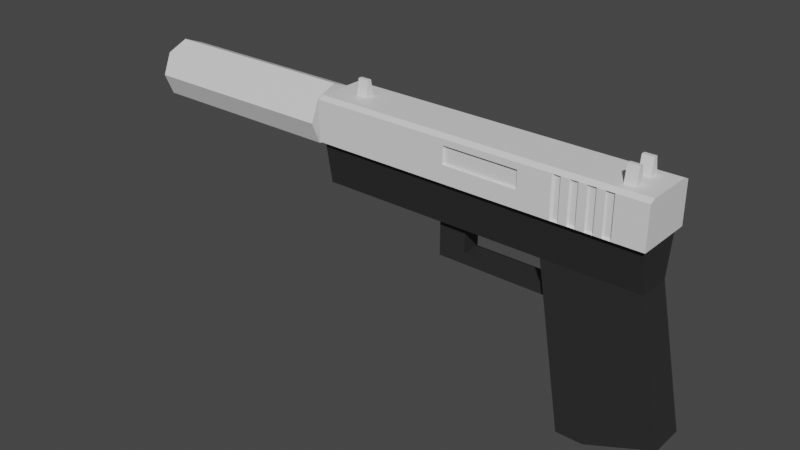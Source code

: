 # Source: PT8.blend  (saved by Blender 2.92.15; exported with 4.5.12 LTS)
import bpy
from mathutils import Matrix  # noqa: F401  (used for matrix-valued properties, if any)

bpy.ops.wm.read_factory_settings(use_empty=True)
scene = bpy.context.scene
scene.name = 'Scene'

# ---- collections
col_collection = bpy.data.collections.new('Collection'); scene.collection.children.link(col_collection)

# ---- materials (node trees are filled in below, after node groups)
mat_silencer = bpy.data.materials.new('Silencer')
mat_silencer.use_transparent_shadow = False
mat_barrel = bpy.data.materials.new('Barrel')
mat_barrel.use_transparent_shadow = False
mat_base = bpy.data.materials.new('Base')
mat_base.use_transparent_shadow = False
mat_base2 = bpy.data.materials.new('Base2')
mat_base2.use_transparent_shadow = False

# ---- material node trees
mat_silencer.use_nodes = True; mat_silencer.node_tree.nodes.clear()
_N = mat_silencer.node_tree.nodes; _L = mat_silencer.node_tree.links
n0 = _N.new('ShaderNodeBsdfPrincipled'); n0.name = 'Principled BSDF'; n0.location = (10, 300)
n0.distribution = 'GGX'
n0.subsurface_method = 'BURLEY'
n0.inputs[3].default_value = 1.45
n0.inputs[27].default_value = (0.0, 0.0, 0.0, 1.0)
n0.inputs[28].default_value = 1.0
n1 = _N.new('ShaderNodeOutputMaterial'); n1.name = 'Material Output'; n1.location = (300, 300)
_L.new(n0.outputs[0], n1.inputs[0])
n1.is_active_output = True
mat_barrel.use_nodes = True; mat_barrel.node_tree.nodes.clear()
_N = mat_barrel.node_tree.nodes; _L = mat_barrel.node_tree.links
n0 = _N.new('ShaderNodeBsdfPrincipled'); n0.name = 'Principled BSDF'; n0.location = (10, 300)
n0.distribution = 'GGX'
n0.subsurface_method = 'BURLEY'
n0.inputs[0].default_value = (0.2529, 0.2529, 0.2529, 1.0)
n0.inputs[3].default_value = 1.45
n0.inputs[27].default_value = (0.0, 0.0, 0.0, 1.0)
n0.inputs[28].default_value = 1.0
n1 = _N.new('ShaderNodeOutputMaterial'); n1.name = 'Material Output'; n1.location = (300, 300)
_L.new(n0.outputs[0], n1.inputs[0])
n1.is_active_output = True
mat_base.use_nodes = True; mat_base.node_tree.nodes.clear()
_N = mat_base.node_tree.nodes; _L = mat_base.node_tree.links
n0 = _N.new('ShaderNodeBsdfPrincipled'); n0.name = 'Principled BSDF'; n0.location = (10, 300)
n0.distribution = 'GGX'
n0.subsurface_method = 'BURLEY'
n0.inputs[0].default_value = (0.02539, 0.02539, 0.02539, 1.0)
n0.inputs[3].default_value = 1.45
n0.inputs[27].default_value = (0.0, 0.0, 0.0, 1.0)
n0.inputs[28].default_value = 1.0
n1 = _N.new('ShaderNodeOutputMaterial'); n1.name = 'Material Output'; n1.location = (300, 300)
_L.new(n0.outputs[0], n1.inputs[0])
n1.is_active_output = True
mat_base2.use_nodes = True; mat_base2.node_tree.nodes.clear()
_N = mat_base2.node_tree.nodes; _L = mat_base2.node_tree.links
n0 = _N.new('ShaderNodeBsdfPrincipled'); n0.name = 'Principled BSDF'; n0.location = (10, 300)
n0.distribution = 'GGX'
n0.subsurface_method = 'BURLEY'
n0.inputs[3].default_value = 1.45
n0.inputs[27].default_value = (0.0, 0.0, 0.0, 1.0)
n0.inputs[28].default_value = 1.0
n1 = _N.new('ShaderNodeOutputMaterial'); n1.name = 'Material Output'; n1.location = (300, 300)
_L.new(n0.outputs[0], n1.inputs[0])
n1.is_active_output = True

# ---- world
world_world = bpy.data.worlds.new('World'); scene.world = world_world
world_world.use_nodes = True; world_world.node_tree.nodes.clear()
_N = world_world.node_tree.nodes; _L = world_world.node_tree.links
n0 = _N.new('ShaderNodeOutputWorld'); n0.name = 'World Output'; n0.location = (300, 300)
n1 = _N.new('ShaderNodeBackground'); n1.name = 'Background'; n1.location = (10, 300)
n1.inputs[0].default_value = (0.05088, 0.05088, 0.05088, 1.0)
_L.new(n1.outputs[0], n0.inputs[0])
n0.is_active_output = True
world_world.color = (0.05088, 0.05088, 0.05088)
world_world.use_sun_shadow = False
world_world.sun_shadow_jitter_overblur = 0.0

# ---- meshes
me_cylinder = bpy.data.meshes.new('Cylinder')
me_cylinder.from_pydata([(-0.74, 0.112, 0.12), (-1.5, 0.112, 0.12), (-0.74, 0.0792, 0.1992), (-1.5, 0.0792, 0.1992), (-0.74, -3.522e-08, 0.232), (-1.5, -5.119e-09, 0.232), (-0.74, -0.0792, 0.1992), (-1.5, -0.0792, 0.1992), (-0.74, -0.112, 0.12), (-1.5, -0.112, 0.12), (-0.74, -0.0792, 0.0408), (-1.5, -0.0792, 0.0408), (-0.74, 1.112e-09, 0.008), (-1.5, 3.121e-08, 0.008), (-0.74, 0.0792, 0.0408), (-1.5, 0.0792, 0.0408)], [], [(0, 1, 3, 2), (2, 3, 5, 4), (4, 5, 7, 6), (6, 7, 9, 8), (8, 9, 11, 10), (10, 11, 13, 12), (3, 1, 15, 13, 11, 9, 7, 5), (12, 13, 15, 14), (14, 15, 1, 0), (0, 2, 4, 6, 8, 10, 12, 14)])
_uv = me_cylinder.uv_layers.new(name='UVMap')
_uv.uv.foreach_set('vector', [0.224, 1.0, 0.224, 0.0, 0.2896, 0.0, 0.2896, 1.0, 0.2896, 1.0, 0.2896, 0.0, 0.3823, 0.0, 0.3823, 1.0, 0.224, 0.0, 0.224, 1.0, 0.1584, 1.0, 0.1584, 0.0, 0.1584, 0.0, 0.1584, 1.0, 0.0656, 1.0, 0.0656, 0.0, 0.0656, 0.0, 0.0656, 1.0, 0.0, 1.0, 6.333e-08, 0.0, 0.5407, 0.0, 0.5407, 1.0, 0.4479, 1.0, 0.4479, 0.0, 0.7919, 7.451e-08, 0.8575, 0.0656, 0.8575, 0.1584, 0.7919, 0.224, 0.6991, 0.224, 0.6335, 0.1584, 0.6335, 0.0656, 0.6991, 0.0, 0.4479, 0.0, 0.4479, 1.0, 0.3823, 1.0, 0.3823, 0.0, 0.6335, 0.0, 0.6335, 1.0, 0.5407, 1.0, 0.5407, 0.0, 0.6991, 0.4479, 0.6335, 0.3823, 0.6335, 0.2896, 0.6991, 0.224, 0.7919, 0.224, 0.8575, 0.2896, 0.8575, 0.3823, 0.7919, 0.4479])
me_cylinder.materials.append(mat_silencer)
me_cylinder.use_remesh_fix_poles = True
me_cylinder.use_remesh_preserve_attributes = False
me_cylinder.use_mirror_vertex_groups = False
me_cylinder.update()
me_cylinder_004 = bpy.data.meshes.new('Cylinder.004')
me_cylinder_004.from_pydata([(-0.5, 0.054, 0.12), (-0.74, 0.054, 0.12), (-0.5, 0.03818, 0.1624), (-0.74, 0.03818, 0.1624), (-0.5, -9.301e-09, 0.18), (-0.74, 5.209e-09, 0.18), (-0.5, -0.03818, 0.1624), (-0.74, -0.03818, 0.1624), (-0.5, -0.054, 0.12), (-0.74, -0.054, 0.12), (-0.5, -0.03818, 0.07757), (-0.74, -0.03818, 0.07757), (-0.5, 8.214e-09, 0.06), (-0.74, 2.272e-08, 0.06), (-0.5, 0.03818, 0.07757), (-0.74, 0.03818, 0.07757)], [], [(0, 1, 3, 2), (2, 3, 5, 4), (4, 5, 7, 6), (6, 7, 9, 8), (8, 9, 11, 10), (10, 11, 13, 12), (3, 1, 15, 13, 11, 9, 7, 5), (12, 13, 15, 14), (14, 15, 1, 0), (0, 2, 4, 6, 8, 10, 12, 14)])
_uv = me_cylinder_004.uv_layers.new(name='UVMap')
_uv.uv.foreach_set('vector', [0.6376, 0.8076, 0.6376, 0.9285, 0.6124, 0.9285, 0.6124, 0.8076, 0.6124, 0.8076, 0.6124, 0.9285, 0.5945, 0.9285, 0.5945, 0.8076, 0.5378, 0.8549, 0.5378, 0.9758, 0.5126, 0.9758, 0.5126, 0.8549, 0.5126, 0.8549, 0.5126, 0.9758, 0.4947, 0.9758, 0.4947, 0.8549, 0.7654, 0.8186, 0.7654, 0.9396, 0.7476, 0.9396, 0.7476, 0.8186, 0.7476, 0.8186, 0.7476, 0.9396, 0.7223, 0.9396, 0.7223, 0.8186, 0.01785, 0.9852, 0.0, 0.9674, 0.0, 0.9421, 0.01785, 0.9243, 0.0431, 0.9243, 0.06095, 0.9421, 0.06095, 0.9674, 0.0431, 0.9852, 0.7223, 0.8186, 0.7223, 0.9396, 0.7045, 0.9396, 0.7045, 0.8186, 0.6555, 0.8076, 0.6555, 0.9285, 0.6376, 0.9285, 0.6376, 0.8076, 0.4179, 0.9126, 0.4431, 0.9126, 0.461, 0.9304, 0.461, 0.9557, 0.4431, 0.9735, 0.4179, 0.9735, 0.4, 0.9557, 0.4, 0.9304])
me_cylinder_004.materials.append(None)
me_cylinder_004.use_remesh_fix_poles = True
me_cylinder_004.use_remesh_preserve_attributes = False
me_cylinder_004.use_mirror_vertex_groups = False
me_cylinder_004.update()
me_cube = bpy.data.meshes.new('Cube')
me_cube.from_pydata([(-0.7, -0.063, -0.1), (-0.7, -0.09, 0.06), (-0.7, 0.063, -0.1), (-0.7, 0.09, 0.06), (0.5, -0.063, -0.1), (0.5, -0.09, 0.06), (0.5, 0.063, -0.1), (0.5, 0.09, 0.06), (0.25, -0.063, -0.7), (0.15, -0.063, -0.1), (0.25, 0.063, -0.7), (0.15, 0.063, -0.1), (0.6, -0.063, -0.6), (0.5, -0.063, -0.1), (0.6, 0.063, -0.6), (0.5, 0.063, -0.1), (0.35, 0.063, -0.7), (0.25, 0.063, -0.1), (0.35, -0.063, -0.7), (0.25, -0.063, -0.1), (-0.25, -0.036, -0.2), (-0.25, -0.036, -0.1), (-0.25, 0.036, -0.2), (-0.25, 0.036, -0.1), (-0.15, -0.036, -0.2), (-0.15, -0.036, -0.1), (-0.15, 0.036, -0.2), (-0.15, 0.036, -0.1), (-0.25, -0.036, -0.24), (-0.25, 0.036, -0.24), (-0.15, -0.036, -0.24), (-0.15, 0.036, -0.24), (0.21, -0.036, -0.2), (0.21, 0.036, -0.2), (0.21, -0.036, -0.24), (0.21, 0.036, -0.24), (-0.7, 0.03, -0.12), (-0.7, -0.03, -0.12), (-0.7, -0.03, 0.06), (-0.7, 0.03, 0.06), (0.5, -0.03, -0.12), (0.5, 0.03, -0.12), (0.5, 0.03, 0.06), (0.5, -0.03, 0.06), (-0.7, -0.09, 0.1), (-0.7, 0.09, 0.1), (0.5, -0.09, 0.1), (0.5, 0.09, 0.1), (-0.7, -0.03, 0.1), (-0.7, 0.03, 0.1), (0.5, 0.03, 0.1), (0.5, -0.03, 0.1)], [], [(36, 39, 3, 2), (2, 3, 7, 6), (40, 43, 5, 4), (4, 5, 1, 0), (37, 40, 4, 0), (38, 1, 44, 48), (8, 9, 11, 10), (16, 17, 15, 14), (14, 15, 13, 12), (18, 19, 9, 8), (16, 14, 12, 18), (17, 11, 9, 19), (15, 17, 19, 13), (10, 16, 18, 8), (12, 13, 19, 18), (10, 11, 17, 16), (20, 21, 23, 22), (22, 23, 27, 26), (26, 27, 25, 24), (24, 25, 21, 20), (24, 20, 28, 30), (27, 23, 21, 25), (29, 31, 30, 28), (22, 26, 31, 29), (20, 22, 29, 28), (24, 30, 34, 32), (33, 32, 34, 35), (26, 24, 32, 33), (31, 26, 33, 35), (30, 31, 35, 34), (5, 43, 51, 46), (42, 7, 47, 50), (2, 6, 41, 36), (36, 41, 40, 37), (6, 7, 42, 41), (41, 42, 43, 40), (0, 1, 38, 37), (37, 38, 39, 36), (51, 48, 44, 46), (47, 45, 49, 50), (50, 49, 48, 51), (3, 39, 49, 45), (1, 5, 46, 44), (43, 42, 50, 51), (39, 38, 48, 49), (7, 3, 45, 47)])
_uv = me_cube.uv_layers.new(name='UVMap')
_uv.uv.foreach_set('vector', [0.03665, 0.6714, 0.03665, 0.7704, 0.0, 0.7704, 0.01649, 0.6824, 0.4846, 0.6597, 0.3962, 0.6597, 0.3962, 0.0, 0.4846, 0.0, 0.6312, 0.6867, 0.6312, 0.7856, 0.5945, 0.7856, 0.611, 0.6977, 0.3742, 0.6597, 0.2859, 0.6597, 0.2859, 0.0, 0.3742, 0.0, 0.8135, 0.0, 0.8135, 0.6587, 0.7934, 0.6593, 0.7934, 0.00061, 0.0733, 0.7704, 0.11, 0.7704, 0.11, 0.7923, 0.0733, 0.7923, 0.8703, 0.6593, 0.8703, 0.9901, 0.7934, 0.9901, 0.7934, 0.6593, 0.7391, 0.0, 0.7391, 0.3343, 0.6036, 0.3117, 0.5945, 0.03161, 0.3408, 0.6597, 0.3408, 0.9357, 0.2639, 0.9357, 0.2639, 0.6597, 0.7391, 0.6867, 0.7391, 0.3524, 0.7934, 0.3433, 0.7934, 0.6776, 0.5717, 0.7146, 0.5717, 0.8549, 0.4947, 0.8549, 0.4947, 0.7146, 0.2639, 0.8089, 0.2639, 0.8638, 0.1869, 0.8638, 0.1869, 0.8089, 0.2639, 0.6714, 0.2639, 0.8089, 0.1869, 0.8089, 0.1869, 0.6714, 0.5717, 0.6597, 0.5717, 0.7146, 0.4947, 0.7146, 0.4947, 0.6597, 0.5945, 0.6551, 0.6036, 0.375, 0.7391, 0.3524, 0.7391, 0.6867, 0.7934, 0.009041, 0.7934, 0.3433, 0.7391, 0.3343, 0.7391, 0.0, 0.5818, 0.8769, 0.5818, 0.9318, 0.5378, 0.9318, 0.5378, 0.8769, 0.4727, 0.9126, 0.4178, 0.9126, 0.4178, 0.8576, 0.4727, 0.8576, 0.6385, 0.9285, 0.6385, 0.9835, 0.5945, 0.9835, 0.5945, 0.9285, 0.3628, 0.8576, 0.4178, 0.8576, 0.4178, 0.9126, 0.3628, 0.9126, 0.3628, 0.8576, 0.3628, 0.9126, 0.3408, 0.9126, 0.3408, 0.8576, 0.1869, 0.9239, 0.1869, 0.9789, 0.1429, 0.9789, 0.1429, 0.9239, 0.1869, 0.6714, 0.1869, 0.7263, 0.1429, 0.7263, 0.1429, 0.6714, 0.4727, 0.9126, 0.4727, 0.8576, 0.4947, 0.8576, 0.4947, 0.9126, 0.5818, 0.8769, 0.5378, 0.8769, 0.5378, 0.8549, 0.5818, 0.8549, 0.3628, 0.8576, 0.3408, 0.8576, 0.3408, 0.6597, 0.3628, 0.6597, 0.7654, 0.9449, 0.7654, 0.901, 0.7874, 0.901, 0.7874, 0.9449, 0.1319, 0.9903, 0.08796, 0.9903, 0.08796, 0.7923, 0.1319, 0.7923, 0.4947, 0.8576, 0.4727, 0.8576, 0.4727, 0.6597, 0.4947, 0.6597, 0.1429, 0.7263, 0.1869, 0.7263, 0.1869, 0.9239, 0.1429, 0.9239, 0.5945, 0.7856, 0.6312, 0.7856, 0.6312, 0.8076, 0.5945, 0.8076, 0.6678, 0.7856, 0.7045, 0.7856, 0.7045, 0.8076, 0.6678, 0.8076, 0.8703, 0.00061, 0.8703, 0.6593, 0.8502, 0.6587, 0.8502, 0.0, 0.8502, 0.0, 0.8502, 0.6587, 0.8135, 0.6587, 0.8135, 0.0, 0.688, 0.6977, 0.7045, 0.7856, 0.6678, 0.7856, 0.6678, 0.6867, 0.6678, 0.6867, 0.6678, 0.7856, 0.6312, 0.7856, 0.6312, 0.6867, 0.09346, 0.6824, 0.11, 0.7704, 0.0733, 0.7704, 0.0733, 0.6714, 0.0733, 0.6714, 0.0733, 0.7704, 0.03665, 0.7704, 0.03665, 0.6714, 0.5212, 0.0, 0.5212, 0.6597, 0.4846, 0.6597, 0.4846, 0.0, 0.5945, 0.0, 0.5945, 0.6597, 0.5579, 0.6597, 0.5579, 0.0, 0.5579, 0.0, 0.5579, 0.6597, 0.5212, 0.6597, 0.5212, 0.0, 0.0, 0.7704, 0.03665, 0.7704, 0.03665, 0.7923, 0.0, 0.7923, 0.2859, 0.0, 0.2859, 0.6597, 0.2639, 0.6597, 0.2639, 0.0, 0.6312, 0.7856, 0.6678, 0.7856, 0.6678, 0.8076, 0.6312, 0.8076, 0.03665, 0.7704, 0.0733, 0.7704, 0.0733, 0.7923, 0.03665, 0.7923, 0.3962, 0.0, 0.3962, 0.6597, 0.3742, 0.6597, 0.3742, 0.0])
me_cube.materials.append(mat_base)
me_cube.use_remesh_fix_poles = True
me_cube.use_remesh_preserve_attributes = False
me_cube.use_mirror_vertex_groups = False
me_cube.update()
me_cube_002 = bpy.data.meshes.new('Cube.002')
me_cube_002.from_pydata([(-0.1913, -0.1088, 0.125), (-0.1913, -0.1088, 0.1899), (-0.7088, 0.1072, 0.06256), (-0.7088, 0.1072, 0.2126), (0.5125, -0.1088, 0.06), (0.5125, -0.1088, 0.21), (0.5125, 0.1072, 0.06), (0.5125, 0.1072, 0.21), (0.4048, 0.1072, 0.06), (0.3756, 0.1072, 0.06), (0.3464, 0.1072, 0.06), (0.3171, 0.1072, 0.06), (0.2879, 0.1072, 0.06), (0.2587, 0.1072, 0.06), (0.2295, 0.1072, 0.06), (0.2003, 0.1072, 0.06), (0.2003, 0.1072, 0.21), (0.2295, 0.1072, 0.21), (0.2587, 0.1072, 0.21), (0.2879, 0.1072, 0.21), (0.3171, 0.1072, 0.21), (0.3464, 0.1072, 0.21), (0.3756, 0.1072, 0.21), (0.4048, 0.1072, 0.21), (0.0827, -0.1088, 0.1227), (0.2295, -0.1088, 0.06), (0.2587, -0.1088, 0.06), (0.2879, -0.1088, 0.06), (0.3171, -0.1088, 0.06), (0.3464, -0.1088, 0.06), (0.3756, -0.1088, 0.06), (0.4048, -0.1088, 0.06), (0.4048, -0.1088, 0.21), (0.3756, -0.1088, 0.21), (0.3464, -0.1088, 0.21), (0.3171, -0.1088, 0.21), (0.2879, -0.1088, 0.21), (0.2587, -0.1088, 0.21), (0.2295, -0.1088, 0.21), (0.0827, -0.1088, 0.1875), (0.3975, 0.09947, 0.06538), (0.3704, 0.09947, 0.06538), (0.3432, 0.09947, 0.06538), (0.3161, 0.09947, 0.06538), (0.289, 0.09947, 0.06538), (0.2618, 0.09947, 0.06538), (0.2347, 0.09947, 0.06538), (0.2076, 0.09947, 0.06538), (0.2076, 0.09947, 0.2046), (0.2347, 0.09947, 0.2046), (0.2618, 0.09947, 0.2046), (0.289, 0.09947, 0.2046), (0.3161, 0.09947, 0.2046), (0.3432, 0.09947, 0.2046), (0.3704, 0.09947, 0.2046), (0.3975, 0.09947, 0.2046), (0.2076, -0.101, 0.06538), (0.2347, -0.101, 0.06538), (0.2618, -0.101, 0.06538), (0.289, -0.101, 0.06538), (0.3161, -0.101, 0.06538), (0.3432, -0.101, 0.06538), (0.3704, -0.101, 0.06538), (0.3975, -0.101, 0.06538), (0.3975, -0.101, 0.2046), (0.3704, -0.101, 0.2046), (0.3432, -0.101, 0.2046), (0.3161, -0.101, 0.2046), (0.289, -0.101, 0.2046), (0.2618, -0.101, 0.2046), (0.2347, -0.101, 0.2046), (0.2076, -0.101, 0.2046), (-0.7088, 0.08561, 0.06256), (-0.7088, -0.08719, 0.06256), (-0.7088, -0.08719, 0.2226), (-0.7088, 0.08561, 0.2226), (0.5125, -0.08719, 0.06), (0.5125, 0.08561, 0.06), (0.5125, 0.08561, 0.22), (0.5125, -0.08719, 0.22), (0.4048, 0.08561, 0.22), (0.4048, -0.08719, 0.22), (0.3756, 0.08561, 0.22), (0.3756, -0.08719, 0.22), (0.3464, 0.08561, 0.22), (0.3464, -0.08719, 0.22), (0.3171, 0.08561, 0.22), (0.3171, -0.08719, 0.22), (0.2879, 0.08561, 0.22), (0.2879, -0.08719, 0.22), (0.2587, 0.08561, 0.22), (0.2587, -0.08719, 0.22), (0.2295, 0.08561, 0.22), (0.2295, -0.08719, 0.22), (0.2003, 0.08561, 0.22), (0.2003, -0.08719, 0.22), (0.2003, 0.08561, 0.06), (0.2003, -0.08719, 0.06), (0.2295, 0.08561, 0.06), (0.2295, -0.08719, 0.06), (0.2587, 0.08561, 0.06), (0.2587, -0.08719, 0.06), (0.2879, 0.08561, 0.06), (0.2879, -0.08719, 0.06), (0.3171, 0.08561, 0.06), (0.3171, -0.08719, 0.06), (0.3464, 0.08561, 0.06), (0.3464, -0.08719, 0.06), (0.3756, 0.08561, 0.06), (0.3756, -0.08719, 0.06), (0.4048, 0.08561, 0.06), (0.4048, -0.08719, 0.06), (-0.62, -0.018, 0.22), (-0.62, -0.0072, 0.28), (-0.62, 0.018, 0.22), (-0.62, 0.0072, 0.28), (-0.58, -0.018, 0.22), (-0.58, -0.0072, 0.28), (-0.58, 0.018, 0.22), (-0.58, 0.0072, 0.28), (0.4, 0.022, 0.22), (0.4, 0.0328, 0.28), (0.4, 0.058, 0.22), (0.4, 0.0472, 0.28), (0.44, 0.022, 0.22), (0.44, 0.0328, 0.28), (0.44, 0.058, 0.22), (0.44, 0.0472, 0.28), (0.4, -0.058, 0.22), (0.4, -0.0472, 0.28), (0.4, -0.022, 0.22), (0.4, -0.0328, 0.28), (0.44, -0.058, 0.22), (0.44, -0.0472, 0.28), (0.44, -0.022, 0.22), (0.44, -0.0328, 0.28), (-0.7088, -0.1088, 0.06256), (-0.7088, -0.1088, 0.2126), (0.2003, -0.1088, 0.21), (0.2003, -0.1088, 0.06), (-0.1913, -0.09979, 0.125), (-0.1913, -0.09979, 0.1899), (0.0827, -0.09979, 0.1875), (0.0827, -0.09979, 0.1227)], [], [(72, 75, 3, 2), (8, 23, 7, 6), (76, 79, 5, 4), (24, 39, 142, 143), (111, 76, 4, 31), (95, 74, 137, 138), (79, 81, 32, 5), (81, 83, 33, 32), (83, 85, 34, 33), (85, 87, 35, 34), (87, 89, 36, 35), (89, 91, 37, 36), (91, 93, 38, 37), (93, 95, 138, 38), (73, 97, 139, 136), (97, 99, 25, 139), (99, 101, 26, 25), (101, 103, 27, 26), (103, 105, 28, 27), (105, 107, 29, 28), (107, 109, 30, 29), (109, 111, 31, 30), (4, 5, 32, 31), (25, 38, 70, 57), (30, 33, 34, 29), (34, 35, 67, 66), (28, 35, 36, 27), (20, 21, 53, 52), (26, 37, 38, 25), (37, 26, 58, 69), (2, 3, 16, 15), (27, 36, 68, 59), (14, 17, 18, 13), (32, 33, 65, 64), (12, 19, 20, 11), (18, 19, 51, 50), (10, 21, 22, 9), (35, 28, 60, 67), (63, 64, 65, 62), (61, 66, 67, 60), (59, 68, 69, 58), (57, 70, 71, 56), (47, 48, 49, 46), (45, 50, 51, 44), (43, 52, 53, 42), (41, 54, 55, 40), (8, 9, 41, 40), (138, 139, 56, 71), (22, 23, 55, 54), (36, 37, 69, 68), (15, 16, 48, 47), (10, 11, 43, 42), (17, 14, 46, 49), (139, 25, 57, 56), (38, 138, 71, 70), (13, 18, 50, 45), (12, 13, 45, 44), (19, 12, 44, 51), (26, 27, 59, 58), (11, 20, 52, 43), (14, 15, 47, 46), (21, 10, 42, 53), (28, 29, 61, 60), (31, 32, 64, 63), (9, 22, 54, 41), (33, 30, 62, 65), (16, 17, 49, 48), (23, 8, 40, 55), (30, 31, 63, 62), (29, 34, 66, 61), (9, 8, 110, 108), (108, 110, 111, 109), (10, 9, 108, 106), (106, 108, 109, 107), (11, 10, 106, 104), (104, 106, 107, 105), (12, 11, 104, 102), (102, 104, 105, 103), (13, 12, 102, 100), (100, 102, 103, 101), (14, 13, 100, 98), (98, 100, 101, 99), (15, 14, 98, 96), (96, 98, 99, 97), (2, 15, 96, 72), (72, 96, 97, 73), (17, 16, 94, 92), (92, 94, 95, 93), (18, 17, 92, 90), (90, 92, 93, 91), (19, 18, 90, 88), (88, 90, 91, 89), (20, 19, 88, 86), (86, 88, 89, 87), (21, 20, 86, 84), (84, 86, 87, 85), (22, 21, 84, 82), (82, 84, 85, 83), (23, 22, 82, 80), (80, 82, 83, 81), (7, 23, 80, 78), (78, 80, 81, 79), (16, 3, 75, 94), (94, 75, 74, 95), (8, 6, 77, 110), (110, 77, 76, 111), (6, 7, 78, 77), (77, 78, 79, 76), (136, 137, 74, 73), (73, 74, 75, 72), (112, 113, 115, 114), (114, 115, 119, 118), (118, 119, 117, 116), (116, 117, 113, 112), (114, 118, 116, 112), (119, 115, 113, 117), (120, 121, 123, 122), (122, 123, 127, 126), (126, 127, 125, 124), (124, 125, 121, 120), (122, 126, 124, 120), (127, 123, 121, 125), (128, 129, 131, 130), (130, 131, 135, 134), (134, 135, 133, 132), (132, 133, 129, 128), (130, 134, 132, 128), (135, 131, 129, 133), (0, 1, 137, 136), (1, 39, 138, 137), (24, 0, 136, 139), (39, 24, 139, 138), (143, 142, 141, 140), (39, 1, 141, 142), (0, 24, 143, 140), (1, 0, 140, 141)])
_uv = me_cube_002.uv_layers.new(name='UVMap')
_uv.uv.foreach_set('vector', [0.0, 0.9111, 0.08796, 0.9111, 0.08246, 0.9243, 0.0, 0.9243, 0.4, 0.9126, 0.4, 0.995, 0.3408, 0.995, 0.3408, 0.9126, 0.7045, 0.8054, 0.7924, 0.8054, 0.7869, 0.8186, 0.7045, 0.8186, 0.1154, 0.6714, 0.1154, 0.7071, 0.11, 0.7071, 0.11, 0.6714, 0.2507, 0.0592, 0.2507, 5.96e-08, 0.2639, 0.0, 0.2639, 0.0592, 0.01319, 0.1717, 0.01319, 0.6714, 0.0, 0.6714, 3.725e-08, 0.1717, 0.01319, 2.503e-06, 0.01319, 0.0592, 5.215e-08, 0.0592, 5.96e-08, 0.0, 0.01319, 0.0592, 0.01319, 0.07526, 5.215e-08, 0.07526, 5.215e-08, 0.0592, 0.01319, 0.07526, 0.01319, 0.09133, 5.215e-08, 0.09133, 5.215e-08, 0.07526, 0.01319, 0.09133, 0.01319, 0.1074, 5.215e-08, 0.1074, 5.215e-08, 0.09133, 0.01319, 0.1074, 0.01319, 0.1235, 4.47e-08, 0.1235, 5.215e-08, 0.1074, 0.01319, 0.1235, 0.01319, 0.1395, 4.47e-08, 0.1395, 4.47e-08, 0.1235, 0.01319, 0.1395, 0.01319, 0.1556, 4.47e-08, 0.1556, 4.47e-08, 0.1395, 0.01319, 0.1556, 0.01319, 0.1717, 3.725e-08, 0.1717, 4.47e-08, 0.1556, 0.2507, 0.6714, 0.2507, 0.1717, 0.2639, 0.1717, 0.2639, 0.6714, 0.2507, 0.1717, 0.2507, 0.1556, 0.2639, 0.1556, 0.2639, 0.1717, 0.2507, 0.1556, 0.2507, 0.1395, 0.2639, 0.1395, 0.2639, 0.1556, 0.2507, 0.1395, 0.2507, 0.1235, 0.2639, 0.1235, 0.2639, 0.1395, 0.2507, 0.1235, 0.2507, 0.1074, 0.2639, 0.1074, 0.2639, 0.1235, 0.2507, 0.1074, 0.2507, 0.09133, 0.2639, 0.09133, 0.2639, 0.1074, 0.2507, 0.09133, 0.2507, 0.07526, 0.2639, 0.07526, 0.2639, 0.09133, 0.2507, 0.07526, 0.2507, 0.0592, 0.2639, 0.0592, 0.2639, 0.07526, 0.2461, 0.8638, 0.2461, 0.9462, 0.1869, 0.9462, 0.1869, 0.8638, 0.1374, 0.8363, 0.1374, 0.9188, 0.1327, 0.9159, 0.1327, 0.8393, 0.5878, 0.6597, 0.5878, 0.7421, 0.5717, 0.7421, 0.5717, 0.6597, 0.589, 0.9456, 0.589, 0.9296, 0.5937, 0.929, 0.5937, 0.9439, 0.1319, 0.6714, 0.1319, 0.7538, 0.1159, 0.7538, 0.1159, 0.6714, 0.6507, 0.9446, 0.6507, 0.9285, 0.6555, 0.9303, 0.6555, 0.9452, 0.5878, 0.7421, 0.5878, 0.8245, 0.5717, 0.8245, 0.5717, 0.7421, 0.9575, 0.3778, 0.9575, 0.4603, 0.9527, 0.4573, 0.9527, 0.3808, 0.8703, 0.5002, 0.9527, 0.5, 0.9527, 0.9998, 0.8703, 1.0, 0.6958, 0.8076, 0.6958, 0.89, 0.6911, 0.8871, 0.6911, 0.8105, 0.9527, 0.5824, 0.9527, 0.5, 0.9688, 0.5, 0.9688, 0.5824, 0.1374, 0.9234, 0.1374, 0.9074, 0.1422, 0.9045, 0.1422, 0.9194, 0.2639, 0.8638, 0.2639, 0.9462, 0.2478, 0.9462, 0.2478, 0.8638, 0.648, 0.9285, 0.648, 0.9446, 0.6432, 0.9452, 0.6432, 0.9303, 0.7815, 0.8186, 0.7815, 0.901, 0.7654, 0.901, 0.7654, 0.8186, 0.9622, 0.3778, 0.9622, 0.4603, 0.9575, 0.4573, 0.9575, 0.3808, 0.9676, 0.6589, 0.9676, 0.7354, 0.9527, 0.7354, 0.9527, 0.6589, 0.9676, 0.5824, 0.9676, 0.6589, 0.9527, 0.6589, 0.9527, 0.5824, 0.9676, 0.7354, 0.9676, 0.8119, 0.9527, 0.8119, 0.9527, 0.7354, 0.9676, 0.8119, 0.9676, 0.8884, 0.9527, 0.8884, 0.9527, 0.8119, 0.9677, 0.1529, 0.9677, 0.2294, 0.9527, 0.2294, 0.9527, 0.1529, 0.9677, 0.07646, 0.9677, 0.1529, 0.9527, 0.1529, 0.9527, 0.07646, 0.9677, 3.725e-09, 0.9677, 0.07646, 0.9527, 0.07646, 0.9527, 0.0, 0.9676, 0.8884, 0.9676, 0.9648, 0.9527, 0.9648, 0.9527, 0.8884, 0.783, 0.8944, 0.783, 0.8783, 0.7877, 0.8754, 0.7877, 0.8904, 0.9575, 0.2953, 0.9575, 0.3778, 0.9527, 0.3748, 0.9527, 0.2983, 0.7877, 0.9361, 0.7877, 0.92, 0.7924, 0.924, 0.7924, 0.939, 0.6432, 0.9291, 0.6432, 0.9452, 0.6385, 0.9434, 0.6385, 0.9285, 0.7924, 0.8186, 0.7924, 0.9011, 0.7877, 0.8981, 0.7877, 0.8216, 0.1374, 0.9401, 0.1374, 0.924, 0.1422, 0.9234, 0.1422, 0.9383, 0.589, 0.8465, 0.589, 0.929, 0.5842, 0.926, 0.5842, 0.8495, 0.1374, 0.9188, 0.1374, 0.9349, 0.1327, 0.9378, 0.1327, 0.9228, 0.7877, 0.8215, 0.7877, 0.8376, 0.783, 0.8335, 0.783, 0.8186, 0.1374, 0.7539, 0.1374, 0.8363, 0.1327, 0.8334, 0.1327, 0.7568, 0.6999, 0.9346, 0.6999, 0.9507, 0.6952, 0.9489, 0.6952, 0.934, 0.9717, 0.2953, 0.9717, 0.3778, 0.9669, 0.3748, 0.9669, 0.2983, 0.589, 0.929, 0.589, 0.945, 0.5842, 0.9456, 0.5842, 0.9307, 0.1374, 0.6714, 0.1374, 0.7539, 0.1327, 0.7509, 0.1327, 0.6744, 0.7924, 0.9039, 0.7924, 0.92, 0.7877, 0.916, 0.7877, 0.9011, 0.9669, 0.2953, 0.9669, 0.3778, 0.9622, 0.3748, 0.9622, 0.2983, 0.06095, 0.9404, 0.06095, 0.9243, 0.06568, 0.926, 0.06568, 0.9409, 0.1422, 0.822, 0.1422, 0.9045, 0.1374, 0.9015, 0.1374, 0.825, 0.5937, 0.8465, 0.5937, 0.929, 0.589, 0.926, 0.589, 0.8495, 0.9669, 0.3778, 0.9669, 0.4603, 0.9622, 0.4573, 0.9622, 0.3808, 0.7877, 0.8565, 0.7877, 0.8726, 0.783, 0.8754, 0.783, 0.8605, 0.9622, 0.2953, 0.9622, 0.3778, 0.9575, 0.3748, 0.9575, 0.2983, 0.783, 0.8536, 0.783, 0.8376, 0.7877, 0.8416, 0.7877, 0.8565, 0.7045, 0.8076, 0.7045, 0.89, 0.6998, 0.8871, 0.6998, 0.8105, 0.1319, 0.07526, 0.1319, 0.0592, 0.1451, 0.0592, 0.1451, 0.07526, 0.1451, 0.07526, 0.1451, 0.0592, 0.2507, 0.0592, 0.2507, 0.07526, 0.1319, 0.09133, 0.1319, 0.07526, 0.1451, 0.07526, 0.1451, 0.09133, 0.1451, 0.09133, 0.1451, 0.07526, 0.2507, 0.07526, 0.2507, 0.09133, 0.1319, 0.1074, 0.1319, 0.09133, 0.1451, 0.09133, 0.1451, 0.1074, 0.1451, 0.1074, 0.1451, 0.09133, 0.2507, 0.09133, 0.2507, 0.1074, 0.1319, 0.1235, 0.1319, 0.1074, 0.1451, 0.1074, 0.1451, 0.1235, 0.1451, 0.1235, 0.1451, 0.1074, 0.2507, 0.1074, 0.2507, 0.1235, 0.1319, 0.1395, 0.1319, 0.1235, 0.1451, 0.1235, 0.1451, 0.1395, 0.1451, 0.1395, 0.1451, 0.1235, 0.2507, 0.1235, 0.2507, 0.1395, 0.1319, 0.1556, 0.1319, 0.1395, 0.1451, 0.1395, 0.1451, 0.1556, 0.1451, 0.1556, 0.1451, 0.1395, 0.2507, 0.1395, 0.2507, 0.1556, 0.1319, 0.1717, 0.1319, 0.1556, 0.1451, 0.1556, 0.1451, 0.1717, 0.1451, 0.1717, 0.1451, 0.1556, 0.2507, 0.1556, 0.2507, 0.1717, 0.1319, 0.6714, 0.1319, 0.1717, 0.1451, 0.1717, 0.1451, 0.6714, 0.1451, 0.6714, 0.1451, 0.1717, 0.2507, 0.1717, 0.2507, 0.6714, 0.1319, 0.1556, 0.1319, 0.1717, 0.1187, 0.1717, 0.1187, 0.1556, 0.1187, 0.1556, 0.1187, 0.1717, 0.01319, 0.1717, 0.01319, 0.1556, 0.1319, 0.1395, 0.1319, 0.1556, 0.1187, 0.1556, 0.1187, 0.1395, 0.1187, 0.1395, 0.1187, 0.1556, 0.01319, 0.1556, 0.01319, 0.1395, 0.1319, 0.1235, 0.1319, 0.1395, 0.1187, 0.1395, 0.1187, 0.1235, 0.1187, 0.1235, 0.1187, 0.1395, 0.01319, 0.1395, 0.01319, 0.1235, 0.1319, 0.1074, 0.1319, 0.1235, 0.1187, 0.1235, 0.1187, 0.1074, 0.1187, 0.1074, 0.1187, 0.1235, 0.01319, 0.1235, 0.01319, 0.1074, 0.1319, 0.09133, 0.1319, 0.1074, 0.1187, 0.1074, 0.1187, 0.09133, 0.1187, 0.09133, 0.1187, 0.1074, 0.01319, 0.1074, 0.01319, 0.09133, 0.1319, 0.07526, 0.1319, 0.09133, 0.1187, 0.09133, 0.1187, 0.07526, 0.1187, 0.07526, 0.1187, 0.09133, 0.01319, 0.09133, 0.01319, 0.07526, 0.1319, 0.0592, 0.1319, 0.07526, 0.1187, 0.07526, 0.1187, 0.0592, 0.1187, 0.0592, 0.1187, 0.07526, 0.01319, 0.07526, 0.01319, 0.0592, 0.1319, 0.0, 0.1319, 0.0592, 0.1187, 0.0592, 0.1187, 2.503e-06, 0.1187, 2.503e-06, 0.1187, 0.0592, 0.01319, 0.0592, 0.01319, 2.503e-06, 0.1319, 0.1717, 0.1319, 0.6714, 0.1187, 0.6714, 0.1187, 0.1717, 0.1187, 0.1717, 0.1187, 0.6714, 0.01319, 0.6714, 0.01319, 0.1717, 0.1319, 0.0592, 0.1319, 0.0, 0.1451, 5.96e-08, 0.1451, 0.0592, 0.1451, 0.0592, 0.1451, 5.96e-08, 0.2507, 5.96e-08, 0.2507, 0.0592, 0.7045, 0.6867, 0.7869, 0.6867, 0.7924, 0.6999, 0.7045, 0.6999, 0.7045, 0.6999, 0.7924, 0.6999, 0.7924, 0.8054, 0.7045, 0.8054, 7.451e-09, 0.7923, 0.08246, 0.7923, 0.08796, 0.8055, 7.451e-09, 0.8055, 7.451e-09, 0.8055, 0.08796, 0.8055, 0.08796, 0.9111, 0.0, 0.9111, 0.7485, 0.9396, 0.7419, 0.9725, 0.7331, 0.9725, 0.7265, 0.9396, 0.1319, 0.7538, 0.1319, 0.7871, 0.11, 0.7871, 0.11, 0.7538, 0.3299, 0.9357, 0.3233, 0.9687, 0.3145, 0.9687, 0.3079, 0.9357, 0.2859, 0.9357, 0.2859, 0.9689, 0.2639, 0.9689, 0.2639, 0.9357, 0.7874, 0.9669, 0.7654, 0.9669, 0.7654, 0.9449, 0.7874, 0.9449, 0.6999, 0.912, 0.6999, 0.934, 0.6911, 0.934, 0.6911, 0.912, 0.9747, 0.2294, 0.9681, 0.2624, 0.9593, 0.2624, 0.9527, 0.2294, 0.483, 0.9126, 0.483, 0.9459, 0.461, 0.9459, 0.461, 0.9126, 0.9747, 0.2624, 0.9681, 0.2953, 0.9593, 0.2953, 0.9527, 0.2624, 0.5818, 0.9318, 0.5818, 0.965, 0.5598, 0.965, 0.5598, 0.9318, 0.5937, 0.8465, 0.5717, 0.8465, 0.5717, 0.8245, 0.5937, 0.8245, 0.6999, 0.89, 0.6999, 0.912, 0.6911, 0.912, 0.6911, 0.89, 0.3079, 0.9357, 0.3013, 0.9687, 0.2925, 0.9687, 0.2859, 0.9357, 0.08796, 0.9243, 0.08796, 0.9576, 0.06597, 0.9576, 0.06597, 0.9243, 0.7265, 0.9396, 0.7199, 0.9725, 0.7111, 0.9725, 0.7045, 0.9396, 0.5598, 0.9318, 0.5598, 0.965, 0.5378, 0.965, 0.5378, 0.9318, 0.483, 0.9679, 0.461, 0.9679, 0.461, 0.9459, 0.483, 0.9459, 0.4918, 0.9126, 0.4918, 0.9346, 0.483, 0.9346, 0.483, 0.9126, 0.9054, 0.2153, 0.9411, 0.2154, 0.9527, 0.5, 0.8703, 0.4998, 0.9411, 0.2154, 0.9402, 0.06483, 0.9527, 0.0002321, 0.9527, 0.5, 0.9046, 0.06473, 0.9054, 0.2153, 0.8703, 0.4998, 0.8703, 0.0, 0.9402, 0.06483, 0.9046, 0.06473, 0.8703, 0.0, 0.9527, 0.0002321, 0.6555, 0.8076, 0.6911, 0.8079, 0.6911, 0.9585, 0.6555, 0.9582, 0.1374, 0.822, 0.1374, 0.6714, 0.1429, 0.6714, 0.1429, 0.822, 0.5878, 0.8103, 0.5878, 0.6597, 0.5933, 0.6597, 0.5933, 0.8103, 0.11, 0.7427, 0.11, 0.7071, 0.1154, 0.7071, 0.1154, 0.7427])
me_cube_002.materials.append(mat_base2)
me_cube_002.use_remesh_fix_poles = True
me_cube_002.use_remesh_preserve_attributes = False
me_cube_002.use_mirror_vertex_groups = False
me_cube_002.update()

# ---- objects
ob_cylinder = bpy.data.objects.new('Cylinder', me_cylinder)
ob_cylinder_002 = bpy.data.objects.new('Cylinder.002', me_cylinder_004)
ob_cube = bpy.data.objects.new('Cube', me_cube)
ob_cube_001 = bpy.data.objects.new('Cube.001', me_cube_002)

# ---- transforms, parenting, visibility, modifiers, constraints
ob_cylinder.location = (0.0, 0.0, 0.0)
ob_cylinder.lineart.crease_threshold = 0.0
ob_cylinder_002.location = (0.0, 0.0, 0.0)
ob_cylinder_002.lineart.crease_threshold = 0.0
ob_cylinder_002.material_slots[0].link = 'OBJECT'; ob_cylinder_002.material_slots[0].material = mat_barrel
ob_cube.location = (0.0, 0.0, 0.0)
ob_cube.lineart.crease_threshold = 0.0
ob_cube_001.location = (0.0, 0.0, 0.0)
ob_cube_001.lineart.crease_threshold = 0.0

# ---- collection membership
scene.collection.objects.link(ob_cylinder)
col_collection.objects.link(ob_cylinder_002)
col_collection.objects.link(ob_cube)
col_collection.objects.link(ob_cube_001)

# ---- scene / render settings (as saved in the file)
scene.frame_start = 1; scene.frame_end = 250; scene.frame_set(5)
scene.render.engine = 'BLENDER_EEVEE_NEXT'
scene.cycles.use_denoising = False
scene.cycles.samples = 128
scene.cycles.sampling_pattern = 'TABULATED_SOBOL'
scene.cycles.use_adaptive_sampling = False
scene.cycles.use_light_tree = False
scene.view_settings.view_transform = 'Filmic'
bpy.context.view_layer.update()

# ---- added for rendering (the .blend has no active camera and no usable light): camera, sun
cam_auto = bpy.data.cameras.new('AutoCamera')
cam_auto.lens = 50.0
cam_auto.sensor_width = 36.0
cam_auto.clip_end = 1000.0
ob_auto_camera = bpy.data.objects.new('AutoCamera', cam_auto)
scene.collection.objects.link(ob_auto_camera)
ob_auto_camera.location = (1.70412, -2.58494, 1.5133)
ob_auto_camera.rotation_euler = (1.09748, -7.21219e-08, 0.694738)
scene.camera = ob_auto_camera
light_auto_sun = bpy.data.lights.new('AutoSun', 'SUN')
light_auto_sun.energy = 3.0
light_auto_sun.angle = 0.0523599
ob_auto_sun = bpy.data.objects.new('AutoSun', light_auto_sun)
scene.collection.objects.link(ob_auto_sun)
ob_auto_sun.rotation_euler = (0.872665, 0.174533, 0.523599)
bpy.context.view_layer.update()
